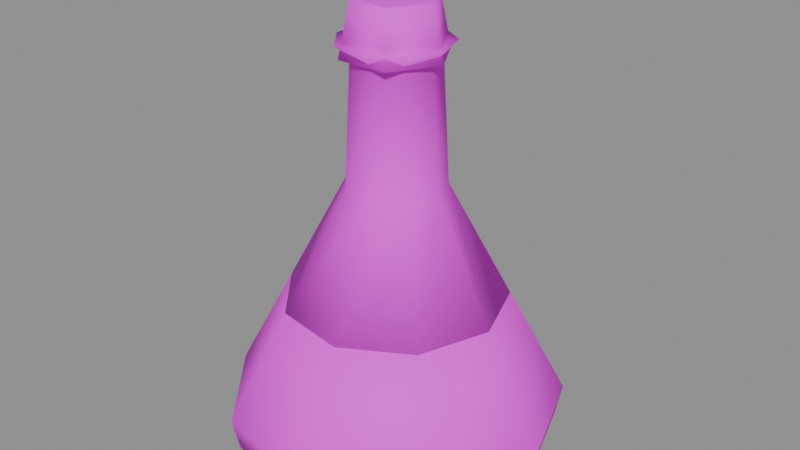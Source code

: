 # Source: item_herbal_extract.blend  (saved by Blender 5.3.31; exported with 4.5.12 LTS)
import bpy
from mathutils import Matrix  # noqa: F401  (used for matrix-valued properties, if any)

bpy.ops.wm.read_factory_settings(use_empty=True)
scene = bpy.context.scene
scene.name = 'Scene'

# ---- images (referenced by path relative to the original .blend; pixels are not part of the script)
import os
ASSET_DIR = os.environ.get("B2B_ASSET_DIR", "")  # directory of the original .blend (textures are referenced by path, not embedded)
HERE = os.path.dirname(os.path.abspath(__file__))  # packed textures are extracted next to this script under _unpacked/

def load_image(name, relpath, width, height, colorspace="sRGB"):
    """Load a texture the original file referenced (path relative to the .blend, or extracted next to this script)."""
    p = next((c for c in (os.path.join(HERE, relpath), os.path.join(ASSET_DIR, relpath)) if relpath and os.path.exists(c)), "")
    if p:
        img = bpy.data.images.load(p, check_existing=True)
        img.name = name
    else:  # same state as the original file: an image datablock whose file is absent (Cycles renders it pink)
        img = bpy.data.images.new(name, width, height)
        img.source = "FILE"
        img.filepath = "//" + (relpath or name)
    img.colorspace_settings.name = colorspace
    return img
img_village_palette_png = load_image('village_palette.png', 'village_palette.png', 1024, 1024, 'sRGB')

# ---- materials (node trees are filled in below, after node groups)
mat_villagepalette = bpy.data.materials.new('VillagePalette')

# ---- material node trees
mat_villagepalette.use_nodes = True; mat_villagepalette.node_tree.nodes.clear()
_N = mat_villagepalette.node_tree.nodes; _L = mat_villagepalette.node_tree.links
n0 = _N.new('ShaderNodeBsdfPrincipled'); n0.name = 'Principled BSDF'; n0.location = (-200, 100)
n0.inputs[2].default_value = 0.9
n0.inputs[10].default_value = 0.005
n1 = _N.new('ShaderNodeOutputMaterial'); n1.name = 'Material Output'; n1.location = (200, 100)
n2 = _N.new('ShaderNodeTexImage'); n2.name = 'Image Texture'; n2.location = (-320, 300)
n2.image = img_village_palette_png
_L.new(n0.outputs[0], n1.inputs[0])
_L.new(n2.outputs[0], n0.inputs[0])
n1.is_active_output = True

# ---- meshes
me_item_herbal_extract = bpy.data.meshes.new('item_herbal_extract')
me_item_herbal_extract.from_pydata([(0.0, 0.0, 0.02), (0.5, 0.0, 0.02), (0.383, 0.3214, 0.02), (0.08682, 0.4924, 0.02), (-0.25, 0.433, 0.02), (-0.4698, 0.171, 0.02), (-0.4698, -0.171, 0.02), (-0.25, -0.433, 0.02), (0.08682, -0.4924, 0.02), (0.383, -0.3214, 0.02), (0.52, 0.0, 0.12), (0.3983, 0.3342, 0.12), (0.0903, 0.5121, 0.12), (-0.26, 0.4503, 0.12), (-0.4886, 0.1779, 0.12), (-0.4886, -0.1779, 0.12), (-0.26, -0.4503, 0.12), (0.0903, -0.5121, 0.12), (0.3983, -0.3342, 0.12), (0.34, 0.0, 0.46), (0.2605, 0.2185, 0.46), (0.05904, 0.3348, 0.46), (-0.17, 0.2944, 0.46), (-0.3195, 0.1163, 0.46), (-0.3195, -0.1163, 0.46), (-0.17, -0.2944, 0.46), (0.05904, -0.3348, 0.46), (0.2605, -0.2185, 0.46), (0.0, 0.0, 0.46), (0.0, 0.0, 0.46), (0.34, 0.0, 0.46), (0.2605, 0.2185, 0.46), (0.05904, 0.3348, 0.46), (-0.17, 0.2944, 0.46), (-0.3195, 0.1163, 0.46), (-0.3195, -0.1163, 0.46), (-0.17, -0.2944, 0.46), (0.05904, -0.3348, 0.46), (0.2605, -0.2185, 0.46), (0.15, 0.0, 0.82), (0.1149, 0.09642, 0.82), (0.02605, 0.1477, 0.82), (-0.075, 0.1299, 0.82), (-0.141, 0.0513, 0.82), (-0.141, -0.0513, 0.82), (-0.075, -0.1299, 0.82), (0.02605, -0.1477, 0.82), (0.1149, -0.09642, 0.82), (0.13, 0.0, 1.2), (0.09959, 0.08356, 1.2), (0.02257, 0.128, 1.2), (-0.065, 0.1126, 1.2), (-0.1222, 0.04446, 1.2), (-0.1222, -0.04446, 1.2), (-0.065, -0.1126, 1.2), (0.02257, -0.128, 1.2), (0.09959, -0.08356, 1.2), (0.17, 0.0, 1.24), (0.1302, 0.1093, 1.24), (0.02952, 0.1674, 1.24), (-0.085, 0.1472, 1.24), (-0.1597, 0.05814, 1.24), (-0.1597, -0.05814, 1.24), (-0.085, -0.1472, 1.24), (0.02952, -0.1674, 1.24), (0.1302, -0.1093, 1.24), (0.0, 0.0, 1.24), (0.1615, 0.0, 1.2), (0.08075, 0.1399, 1.2), (-0.08075, 0.1399, 1.2), (-0.1615, 1.978e-17, 1.2), (-0.08075, -0.1399, 1.2), (0.08075, -0.1399, 1.2), (0.1275, 0.0, 1.36), (0.06375, 0.1104, 1.36), (-0.06375, 0.1104, 1.36), (-0.1275, 1.561e-17, 1.36), (-0.06375, -0.1104, 1.36), (0.06375, -0.1104, 1.36)], [], [(0, 2, 1), (0, 3, 2), (0, 4, 3), (0, 5, 4), (0, 6, 5), (0, 7, 6), (0, 8, 7), (0, 9, 8), (0, 1, 9), (1, 2, 11, 10), (2, 3, 12, 11), (3, 4, 13, 12), (4, 5, 14, 13), (5, 6, 15, 14), (6, 7, 16, 15), (7, 8, 17, 16), (8, 9, 18, 17), (9, 1, 10, 18), (10, 11, 20, 19), (11, 12, 21, 20), (12, 13, 22, 21), (13, 14, 23, 22), (14, 15, 24, 23), (15, 16, 25, 24), (16, 17, 26, 25), (17, 18, 27, 26), (18, 10, 19, 27), (19, 20, 28), (20, 21, 28), (21, 22, 28), (22, 23, 28), (23, 24, 28), (24, 25, 28), (25, 26, 28), (26, 27, 28), (27, 19, 28), (29, 31, 30), (29, 32, 31), (29, 33, 32), (29, 34, 33), (29, 35, 34), (29, 36, 35), (29, 37, 36), (29, 38, 37), (29, 30, 38), (30, 31, 40, 39), (31, 32, 41, 40), (32, 33, 42, 41), (33, 34, 43, 42), (34, 35, 44, 43), (35, 36, 45, 44), (36, 37, 46, 45), (37, 38, 47, 46), (38, 30, 39, 47), (39, 40, 49, 48), (40, 41, 50, 49), (41, 42, 51, 50), (42, 43, 52, 51), (43, 44, 53, 52), (44, 45, 54, 53), (45, 46, 55, 54), (46, 47, 56, 55), (47, 39, 48, 56), (48, 49, 58, 57), (49, 50, 59, 58), (50, 51, 60, 59), (51, 52, 61, 60), (52, 53, 62, 61), (53, 54, 63, 62), (54, 55, 64, 63), (55, 56, 65, 64), (56, 48, 57, 65), (57, 58, 66), (58, 59, 66), (59, 60, 66), (60, 61, 66), (61, 62, 66), (62, 63, 66), (63, 64, 66), (64, 65, 66), (65, 57, 66), (67, 68, 74, 73), (68, 69, 75, 74), (69, 70, 76, 75), (70, 71, 77, 76), (71, 72, 78, 77), (72, 67, 73, 78), (72, 71, 70, 69, 68, 67), (73, 74, 75, 76, 77, 78)])
me_item_herbal_extract.polygons.foreach_set('use_smooth', [1, 1, 1, 1, 1, 1, 1, 1, 1, 1, 1, 1, 1, 1, 1, 1, 1, 1, 1, 1, 1, 1, 1, 1, 1, 1, 1, 1, 1, 1, 1, 1, 1, 1, 1, 1, 1, 1, 1, 1, 1, 1, 1, 1, 1, 1, 1, 1, 1, 1, 1, 1, 1, 1, 1, 1, 1, 1, 1, 1, 1, 1, 1, 1, 1, 1, 1, 1, 1, 1, 1, 1, 1, 1, 1, 1, 1, 1, 1, 1, 1, 1, 1, 1, 1, 1, 1, 0, 0])
_uv = me_item_herbal_extract.uv_layers.new(name='UVMap')
_uv.uv.foreach_set('vector', [0.6016, 0.45, 0.6016, 0.45, 0.6016, 0.45, 0.6016, 0.45, 0.6016, 0.45, 0.6016, 0.45, 0.6016, 0.45, 0.6016, 0.45, 0.6016, 0.45, 0.6016, 0.45, 0.6016, 0.45, 0.6016, 0.45, 0.6016, 0.45, 0.6016, 0.45, 0.6016, 0.45, 0.6016, 0.45, 0.6016, 0.45, 0.6016, 0.45, 0.6016, 0.45, 0.6016, 0.45, 0.6016, 0.45, 0.6016, 0.45, 0.6016, 0.45, 0.6016, 0.45, 0.6016, 0.45, 0.6016, 0.45, 0.6016, 0.45, 0.6016, 0.45, 0.6016, 0.45, 0.6016, 0.575, 0.6016, 0.575, 0.6016, 0.45, 0.6016, 0.45, 0.6016, 0.575, 0.6016, 0.575, 0.6016, 0.45, 0.6016, 0.45, 0.6016, 0.575, 0.6016, 0.575, 0.6016, 0.45, 0.6016, 0.45, 0.6016, 0.575, 0.6016, 0.575, 0.6016, 0.45, 0.6016, 0.45, 0.6016, 0.575, 0.6016, 0.575, 0.6016, 0.45, 0.6016, 0.45, 0.6016, 0.575, 0.6016, 0.575, 0.6016, 0.45, 0.6016, 0.45, 0.6016, 0.575, 0.6016, 0.575, 0.6016, 0.45, 0.6016, 0.45, 0.6016, 0.575, 0.6016, 0.575, 0.6016, 0.45, 0.6016, 0.45, 0.6016, 0.575, 0.6016, 0.575, 0.6016, 0.575, 0.6016, 0.575, 0.6016, 0.97, 0.6016, 0.97, 0.6016, 0.575, 0.6016, 0.575, 0.6016, 0.97, 0.6016, 0.97, 0.6016, 0.575, 0.6016, 0.575, 0.6016, 0.97, 0.6016, 0.97, 0.6016, 0.575, 0.6016, 0.575, 0.6016, 0.97, 0.6016, 0.97, 0.6016, 0.575, 0.6016, 0.575, 0.6016, 0.97, 0.6016, 0.97, 0.6016, 0.575, 0.6016, 0.575, 0.6016, 0.97, 0.6016, 0.97, 0.6016, 0.575, 0.6016, 0.575, 0.6016, 0.97, 0.6016, 0.97, 0.6016, 0.575, 0.6016, 0.575, 0.6016, 0.97, 0.6016, 0.97, 0.6016, 0.575, 0.6016, 0.575, 0.6016, 0.97, 0.6016, 0.97, 0.6016, 0.97, 0.6016, 0.97, 0.6016, 0.97, 0.6016, 0.97, 0.6016, 0.97, 0.6016, 0.97, 0.6016, 0.97, 0.6016, 0.97, 0.6016, 0.97, 0.6016, 0.97, 0.6016, 0.97, 0.6016, 0.97, 0.6016, 0.97, 0.6016, 0.97, 0.6016, 0.97, 0.6016, 0.97, 0.6016, 0.97, 0.6016, 0.97, 0.6016, 0.97, 0.6016, 0.97, 0.6016, 0.97, 0.6016, 0.97, 0.6016, 0.97, 0.6016, 0.97, 0.6016, 0.97, 0.6016, 0.97, 0.6016, 0.97, 0.5078, 0.5, 0.5078, 0.5, 0.5078, 0.5, 0.5078, 0.5, 0.5078, 0.5, 0.5078, 0.5, 0.5078, 0.5, 0.5078, 0.5, 0.5078, 0.5, 0.5078, 0.5, 0.5078, 0.5, 0.5078, 0.5, 0.5078, 0.5, 0.5078, 0.5, 0.5078, 0.5, 0.5078, 0.5, 0.5078, 0.5, 0.5078, 0.5, 0.5078, 0.5, 0.5078, 0.5, 0.5078, 0.5, 0.5078, 0.5, 0.5078, 0.5, 0.5078, 0.5, 0.5078, 0.5, 0.5078, 0.5, 0.5078, 0.5, 0.5078, 0.5, 0.5078, 0.5, 0.5078, 0.7308, 0.5078, 0.7308, 0.5078, 0.5, 0.5078, 0.5, 0.5078, 0.7308, 0.5078, 0.7308, 0.5078, 0.5, 0.5078, 0.5, 0.5078, 0.7308, 0.5078, 0.7308, 0.5078, 0.5, 0.5078, 0.5, 0.5078, 0.7308, 0.5078, 0.7308, 0.5078, 0.5, 0.5078, 0.5, 0.5078, 0.7308, 0.5078, 0.7308, 0.5078, 0.5, 0.5078, 0.5, 0.5078, 0.7308, 0.5078, 0.7308, 0.5078, 0.5, 0.5078, 0.5, 0.5078, 0.7308, 0.5078, 0.7308, 0.5078, 0.5, 0.5078, 0.5, 0.5078, 0.7308, 0.5078, 0.7308, 0.5078, 0.5, 0.5078, 0.5, 0.5078, 0.7308, 0.5078, 0.7308, 0.5078, 0.7308, 0.5078, 0.7308, 0.5078, 0.97, 0.5078, 0.97, 0.5078, 0.7308, 0.5078, 0.7308, 0.5078, 0.97, 0.5078, 0.97, 0.5078, 0.7308, 0.5078, 0.7308, 0.5078, 0.97, 0.5078, 0.97, 0.5078, 0.7308, 0.5078, 0.7308, 0.5078, 0.97, 0.5078, 0.97, 0.5078, 0.7308, 0.5078, 0.7308, 0.5078, 0.97, 0.5078, 0.97, 0.5078, 0.7308, 0.5078, 0.7308, 0.5078, 0.97, 0.5078, 0.97, 0.5078, 0.7308, 0.5078, 0.7308, 0.5078, 0.97, 0.5078, 0.97, 0.5078, 0.7308, 0.5078, 0.7308, 0.5078, 0.97, 0.5078, 0.97, 0.5078, 0.7308, 0.5078, 0.7308, 0.5078, 0.97, 0.5078, 0.97, 0.5078, 0.97, 0.5078, 0.97, 0.5078, 0.97, 0.5078, 0.97, 0.5078, 0.97, 0.5078, 0.97, 0.5078, 0.97, 0.5078, 0.97, 0.5078, 0.97, 0.5078, 0.97, 0.5078, 0.97, 0.5078, 0.97, 0.5078, 0.97, 0.5078, 0.97, 0.5078, 0.97, 0.5078, 0.97, 0.5078, 0.97, 0.5078, 0.97, 0.5078, 0.97, 0.5078, 0.97, 0.5078, 0.97, 0.5078, 0.97, 0.5078, 0.97, 0.5078, 0.97, 0.5078, 0.97, 0.5078, 0.97, 0.5078, 0.97, 0.5078, 0.97, 0.5078, 0.97, 0.5078, 0.97, 0.5078, 0.97, 0.5078, 0.97, 0.5078, 0.97, 0.5078, 0.97, 0.5078, 0.97, 0.5078, 0.97, 0.5078, 0.97, 0.5078, 0.97, 0.5078, 0.97, 0.5078, 0.97, 0.5078, 0.97, 0.5078, 0.97, 0.5078, 0.97, 0.5078, 0.97, 0.5078, 0.97, 0.5078, 0.97, 0.5078, 0.97, 0.5078, 0.97, 0.5078, 0.97, 0.5078, 0.97, 0.5078, 0.97, 0.5078, 0.97, 0.5078, 0.97, 0.5078, 0.97, 0.5078, 0.97, 0.5078, 0.97, 0.5078, 0.97, 0.5078, 0.97, 0.5078, 0.97, 0.5078, 0.97, 0.5078, 0.97, 0.5078, 0.97, 0.5078, 0.97, 0.1641, 0.42, 0.1641, 0.42, 0.1641, 0.6, 0.1641, 0.6, 0.1641, 0.42, 0.1641, 0.42, 0.1641, 0.6, 0.1641, 0.6, 0.1641, 0.42, 0.1641, 0.42, 0.1641, 0.6, 0.1641, 0.6, 0.1641, 0.42, 0.1641, 0.42, 0.1641, 0.6, 0.1641, 0.6, 0.1641, 0.42, 0.1641, 0.42, 0.1641, 0.6, 0.1641, 0.6, 0.1641, 0.42, 0.1641, 0.42, 0.1641, 0.6, 0.1641, 0.6, 0.1641, 0.42, 0.1641, 0.42, 0.1641, 0.42, 0.1641, 0.42, 0.1641, 0.42, 0.1641, 0.42, 0.1641, 0.6, 0.1641, 0.6, 0.1641, 0.6, 0.1641, 0.6, 0.1641, 0.6, 0.1641, 0.6])
me_item_herbal_extract.materials.append(mat_villagepalette)
me_item_herbal_extract.update()

# ---- objects
ob_item_herbal_extract = bpy.data.objects.new('item_herbal_extract', me_item_herbal_extract)

# ---- transforms, parenting, visibility, modifiers, constraints
ob_item_herbal_extract.location = (0.0, 0.0, 0.0)

# ---- collection membership
scene.collection.objects.link(ob_item_herbal_extract)

# ---- scene / render settings (as saved in the file)
scene.frame_start = 1; scene.frame_end = 250; scene.frame_set(1)
scene.render.engine = 'BLENDER_EEVEE_NEXT'
scene.render.bake_bias = 0.0
scene.render.bake_samples = 0
scene.render.compositor_device = 'GPU'
scene.eevee.use_volume_custom_range = False
scene.eevee.fast_gi_thickness_near = 0.1
scene.eevee.fast_gi_thickness_far = 0.0
scene.eevee.ray_tracing_options.screen_trace_thickness = 0.1
bpy.context.view_layer.update()

# ---- added for rendering (the .blend has no active camera and no usable light): camera, sun + grey world if the file has none
cam_auto = bpy.data.cameras.new('AutoCamera')
cam_auto.lens = 50.0
cam_auto.sensor_width = 36.0
cam_auto.clip_end = 1000.0
ob_auto_camera = bpy.data.objects.new('AutoCamera', cam_auto)
scene.collection.objects.link(ob_auto_camera)
ob_auto_camera.location = (1.83391, -2.18188, 2.14459)
ob_auto_camera.rotation_euler = (1.09748, -7.21219e-08, 0.694738)
scene.camera = ob_auto_camera
light_auto_sun = bpy.data.lights.new('AutoSun', 'SUN')
light_auto_sun.energy = 3.0
light_auto_sun.angle = 0.0523599
ob_auto_sun = bpy.data.objects.new('AutoSun', light_auto_sun)
scene.collection.objects.link(ob_auto_sun)
ob_auto_sun.rotation_euler = (0.872665, 0.174533, 0.523599)
if scene.world is None:
    world_auto = bpy.data.worlds.new('AutoWorld')
    world_auto.color = (0.3, 0.3, 0.3)
    scene.world = world_auto
bpy.context.view_layer.update()
